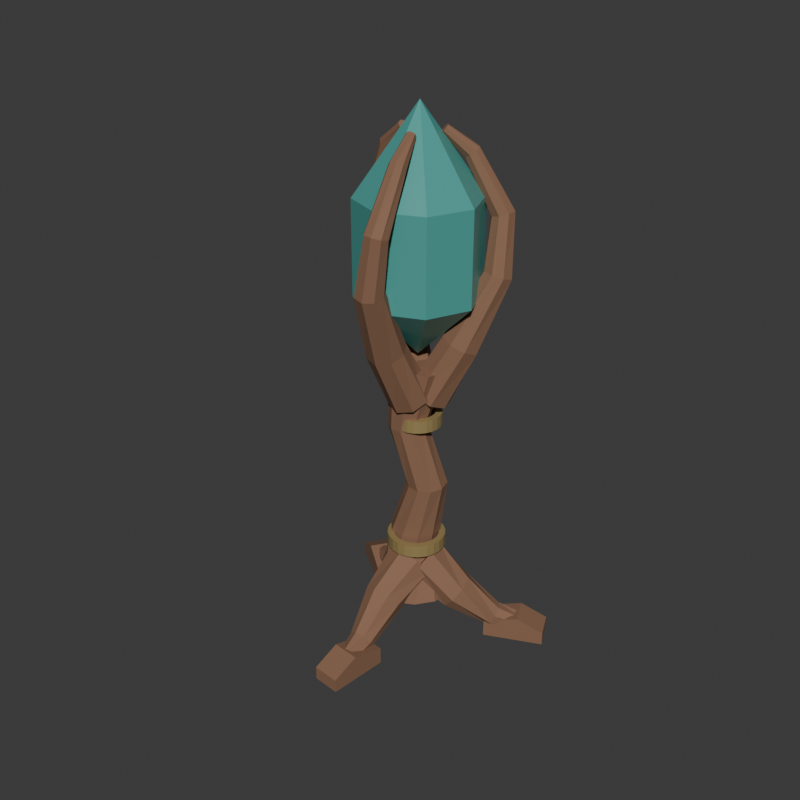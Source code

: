 # Source: source.blend  (saved by Blender 4.3.34; exported with 4.5.12 LTS)
import bpy
from mathutils import Matrix  # noqa: F401  (used for matrix-valued properties, if any)

bpy.ops.wm.read_factory_settings(use_empty=True)
scene = bpy.context.scene
scene.name = 'Scene'

# ---- collections
col_collection = bpy.data.collections.new('Collection'); scene.collection.children.link(col_collection)

# ---- materials (node trees are filled in below, after node groups)
mat_totemdarkwood = bpy.data.materials.new('TotemDarkWood')
mat_totemdarkwood.diffuse_color = (0.25, 0.13, 0.075, 1.0)
mat_totemagedmetal = bpy.data.materials.new('TotemAgedMetal')
mat_totemagedmetal.diffuse_color = (0.45, 0.34, 0.14, 1.0)
mat_totemopaquetealcrystal = bpy.data.materials.new('TotemOpaqueTealCrystal')
mat_totemopaquetealcrystal.diffuse_color = (0.09, 0.4, 0.36, 1.0)

# ---- material node trees
mat_totemdarkwood.use_nodes = True; mat_totemdarkwood.node_tree.nodes.clear()
_N = mat_totemdarkwood.node_tree.nodes; _L = mat_totemdarkwood.node_tree.links
n0 = _N.new('ShaderNodeBsdfPrincipled'); n0.name = 'Principled BSDF'; n0.location = (10, 300)
n0.inputs[0].default_value = (0.25, 0.13, 0.075, 1.0)
n0.inputs[2].default_value = 0.84
n1 = _N.new('ShaderNodeOutputMaterial'); n1.name = 'Material Output'; n1.location = (300, 300)
_L.new(n0.outputs[0], n1.inputs[0])
n1.is_active_output = True
mat_totemagedmetal.use_nodes = True; mat_totemagedmetal.node_tree.nodes.clear()
_N = mat_totemagedmetal.node_tree.nodes; _L = mat_totemagedmetal.node_tree.links
n0 = _N.new('ShaderNodeBsdfPrincipled'); n0.name = 'Principled BSDF'; n0.location = (10, 300)
n0.inputs[0].default_value = (0.45, 0.34, 0.14, 1.0)
n0.inputs[1].default_value = 0.45
n0.inputs[2].default_value = 0.56
n1 = _N.new('ShaderNodeOutputMaterial'); n1.name = 'Material Output'; n1.location = (300, 300)
_L.new(n0.outputs[0], n1.inputs[0])
n1.is_active_output = True
mat_totemopaquetealcrystal.use_nodes = True; mat_totemopaquetealcrystal.node_tree.nodes.clear()
_N = mat_totemopaquetealcrystal.node_tree.nodes; _L = mat_totemopaquetealcrystal.node_tree.links
n0 = _N.new('ShaderNodeBsdfPrincipled'); n0.name = 'Principled BSDF'; n0.location = (10, 300)
n0.inputs[0].default_value = (0.09, 0.4, 0.36, 1.0)
n0.inputs[1].default_value = 0.12
n0.inputs[2].default_value = 0.32
n1 = _N.new('ShaderNodeOutputMaterial'); n1.name = 'Material Output'; n1.location = (300, 300)
_L.new(n0.outputs[0], n1.inputs[0])
n1.is_active_output = True

# ---- world
world_world = bpy.data.worlds.new('World'); scene.world = world_world
world_world.use_nodes = True; world_world.node_tree.nodes.clear()
_N = world_world.node_tree.nodes; _L = world_world.node_tree.links
n0 = _N.new('ShaderNodeOutputWorld'); n0.name = 'World Output'; n0.location = (300, 300)
n1 = _N.new('ShaderNodeBackground'); n1.name = 'Background'; n1.location = (10, 300)
n1.inputs[0].default_value = (0.05088, 0.05088, 0.05088, 1.0)
_L.new(n1.outputs[0], n0.inputs[0])
n0.is_active_output = True
world_world.color = (0.05088, 0.05088, 0.05088)
world_world.sun_shadow_jitter_overblur = 0.0

# ---- meshes
me_wholewindingcentralstemmesh = bpy.data.meshes.new('WholeWindingCentralStemMesh')
me_wholewindingcentralstemmesh.from_pydata([(-0.002967, 0.2453, 0.1455), (-0.0844, 0.2175, 0.1365), (-0.1347, 0.1471, 0.1365), (-0.1347, 0.06107, 0.1455), (-0.0844, -0.007798, 0.16), (-0.002967, -0.03317, 0.1745), (0.07847, -0.00535, 0.1835), (0.1288, 0.06503, 0.1835), (0.1288, 0.1511, 0.1745), (0.07847, 0.22, 0.16), (-0.04843, 0.2355, 0.3967), (-0.1077, 0.2096, 0.4017), (-0.1403, 0.1536, 0.406), (-0.1339, 0.0891, 0.4081), (-0.09078, 0.0406, 0.407), (-0.02751, 0.02665, 0.4033), (0.03177, 0.0526, 0.3983), (0.0644, 0.1085, 0.394), (0.05794, 0.1731, 0.3919), (0.01484, 0.2216, 0.393), (0.01614, 0.2041, 0.6877), (-0.0269, 0.1798, 0.6862), (-0.04743, 0.135, 0.6823), (-0.03761, 0.08679, 0.6776), (-0.001189, 0.05357, 0.6738), (0.04792, 0.04805, 0.6723), (0.09097, 0.07233, 0.6738), (0.1115, 0.1171, 0.6777), (0.1017, 0.1654, 0.6824), (0.06525, 0.1986, 0.6862), (-0.05008, 0.1527, 0.9313), (-0.08787, 0.1261, 0.9276), (-0.1028, 0.08235, 0.9248), (-0.08911, 0.03806, 0.924), (-0.05209, 0.01021, 0.9255), (-0.005857, 0.009424, 0.9287), (0.03193, 0.03601, 0.9324), (0.04684, 0.07981, 0.9352), (0.03318, 0.1241, 0.936), (-0.003842, 0.1519, 0.9345), (-0.04753, 0.2119, 1.174), (-0.101, 0.1661, 1.184), (-0.117, 0.0974, 1.192), (-0.08944, 0.03199, 1.196), (-0.02887, -0.005124, 1.194), (0.0416, 0.0002415, 1.186), (0.09504, 0.04603, 1.176), (0.111, 0.1148, 1.168), (0.08351, 0.1802, 1.164), (0.02293, 0.2173, 1.166), (-0.002967, 0.1061, 0.16), (-0.002967, 0.1061, 1.18)], [], [(0, 1, 11), (0, 11, 10), (1, 2, 12), (1, 12, 11), (2, 3, 13), (2, 13, 12), (3, 4, 14), (3, 14, 13), (4, 5, 15), (4, 15, 14), (5, 6, 16), (5, 16, 15), (6, 7, 17), (6, 17, 16), (7, 8, 18), (7, 18, 17), (8, 9, 19), (8, 19, 18), (9, 0, 10), (9, 10, 19), (10, 11, 21), (10, 21, 20), (11, 12, 22), (11, 22, 21), (12, 13, 23), (12, 23, 22), (13, 14, 24), (13, 24, 23), (14, 15, 25), (14, 25, 24), (15, 16, 26), (15, 26, 25), (16, 17, 27), (16, 27, 26), (17, 18, 28), (17, 28, 27), (18, 19, 29), (18, 29, 28), (19, 10, 20), (19, 20, 29), (20, 21, 31), (20, 31, 30), (21, 22, 32), (21, 32, 31), (22, 23, 33), (22, 33, 32), (23, 24, 34), (23, 34, 33), (24, 25, 35), (24, 35, 34), (25, 26, 36), (25, 36, 35), (26, 27, 37), (26, 37, 36), (27, 28, 38), (27, 38, 37), (28, 29, 39), (28, 39, 38), (29, 20, 30), (29, 30, 39), (30, 31, 41), (30, 41, 40), (31, 32, 42), (31, 42, 41), (32, 33, 43), (32, 43, 42), (33, 34, 44), (33, 44, 43), (34, 35, 45), (34, 45, 44), (35, 36, 46), (35, 46, 45), (36, 37, 47), (36, 47, 46), (37, 38, 48), (37, 48, 47), (38, 39, 49), (38, 49, 48), (39, 30, 40), (39, 40, 49), (50, 1, 0), (50, 2, 1), (50, 3, 2), (50, 4, 3), (50, 5, 4), (50, 6, 5), (50, 7, 6), (50, 8, 7), (50, 9, 8), (50, 0, 9), (51, 40, 41), (51, 41, 42), (51, 42, 43), (51, 43, 44), (51, 44, 45), (51, 45, 46), (51, 46, 47), (51, 47, 48), (51, 48, 49), (51, 49, 40)])
me_wholewindingcentralstemmesh.materials.append(mat_totemdarkwood)
me_wholewindingcentralstemmesh.materials.append(mat_totemagedmetal)
me_wholewindingcentralstemmesh.materials.append(mat_totemopaquetealcrystal)
me_wholewindingcentralstemmesh.update()
me_wholesweptgroundroot_0mesh = bpy.data.meshes.new('WholeSweptGroundRoot_0Mesh')
me_wholesweptgroundroot_0mesh.from_pydata([(0.01969, 0.02399, 0.2824), (-0.02895, 0.07044, 0.2458), (-0.0491, 0.144, 0.2528), (-0.02895, 0.2015, 0.2991), (0.01969, 0.2093, 0.3576), (0.06833, 0.1628, 0.3942), (0.08848, 0.08933, 0.3872), (0.06833, 0.03182, 0.3409), (0.1506, 0.09973, 0.1546), (0.1121, 0.1439, 0.1369), (0.09948, 0.2006, 0.1561), (0.1202, 0.2367, 0.2011), (0.1621, 0.231, 0.2454), (0.2006, 0.1869, 0.2631), (0.2132, 0.1301, 0.2439), (0.1925, 0.09404, 0.1989), (0.2745, 0.225, 0.04903), (0.2525, 0.2563, 0.04939), (0.2474, 0.2855, 0.07354), (0.2622, 0.2956, 0.1073), (0.2883, 0.2806, 0.131), (0.3104, 0.2493, 0.1306), (0.3155, 0.2201, 0.1065), (0.3006, 0.21, 0.07267), (0.3645, 0.3118, 0.02624), (0.3516, 0.3335, 0.03512), (0.35, 0.3464, 0.05857), (0.3607, 0.3428, 0.08286), (0.3775, 0.325, 0.09376), (0.3904, 0.3032, 0.08488), (0.3919, 0.2904, 0.06143), (0.3812, 0.2939, 0.03714), (0.01969, 0.1166, 0.32), (0.371, 0.3184, 0.06)], [], [(0, 1, 9), (0, 9, 8), (1, 2, 10), (1, 10, 9), (2, 3, 11), (2, 11, 10), (3, 4, 12), (3, 12, 11), (4, 5, 13), (4, 13, 12), (5, 6, 14), (5, 14, 13), (6, 7, 15), (6, 15, 14), (7, 0, 8), (7, 8, 15), (8, 9, 17), (8, 17, 16), (9, 10, 18), (9, 18, 17), (10, 11, 19), (10, 19, 18), (11, 12, 20), (11, 20, 19), (12, 13, 21), (12, 21, 20), (13, 14, 22), (13, 22, 21), (14, 15, 23), (14, 23, 22), (15, 8, 16), (15, 16, 23), (16, 17, 25), (16, 25, 24), (17, 18, 26), (17, 26, 25), (18, 19, 27), (18, 27, 26), (19, 20, 28), (19, 28, 27), (20, 21, 29), (20, 29, 28), (21, 22, 30), (21, 30, 29), (22, 23, 31), (22, 31, 30), (23, 16, 24), (23, 24, 31), (32, 1, 0), (32, 2, 1), (32, 3, 2), (32, 4, 3), (32, 5, 4), (32, 6, 5), (32, 7, 6), (32, 0, 7), (33, 24, 25), (33, 25, 26), (33, 26, 27), (33, 27, 28), (33, 28, 29), (33, 29, 30), (33, 30, 31), (33, 31, 24)])
me_wholesweptgroundroot_0mesh.materials.append(mat_totemdarkwood)
me_wholesweptgroundroot_0mesh.materials.append(mat_totemagedmetal)
me_wholesweptgroundroot_0mesh.materials.append(mat_totemopaquetealcrystal)
me_wholesweptgroundroot_0mesh.update()
me_wholerootsole_0mesh = bpy.data.meshes.new('WholeRootSole_0Mesh')
me_wholerootsole_0mesh.from_pydata([(0.2684, 0.2072, 0.0), (0.486, 0.3087, 0.0), (0.486, 0.3087, 0.055), (0.3908, 0.2643, 0.105), (0.2684, 0.2072, 0.07), (0.2219, 0.3069, 0.0), (0.4395, 0.4083, 0.0), (0.4395, 0.4083, 0.055), (0.3443, 0.364, 0.105), (0.2219, 0.3069, 0.07)], [], [(4, 0, 1), (6, 5, 9), (4, 1, 2), (7, 6, 9), (2, 3, 4), (9, 8, 7), (0, 6, 1), (0, 5, 6), (1, 7, 2), (1, 6, 7), (2, 8, 3), (2, 7, 8), (3, 9, 4), (3, 8, 9), (4, 5, 0), (4, 9, 5)])
me_wholerootsole_0mesh.materials.append(mat_totemdarkwood)
me_wholerootsole_0mesh.materials.append(mat_totemagedmetal)
me_wholerootsole_0mesh.materials.append(mat_totemopaquetealcrystal)
me_wholerootsole_0mesh.update()
me_wholesweptgroundroot_1mesh = bpy.data.meshes.new('WholeSweptGroundRoot_1Mesh')
me_wholesweptgroundroot_1mesh.from_pydata([(-0.02345, 0.04169, 0.2583), (-0.08069, 0.03915, 0.3091), (-0.1044, 0.08422, 0.3662), (-0.08069, 0.1505, 0.3963), (-0.02345, 0.1991, 0.3817), (0.0338, 0.2017, 0.3309), (0.05751, 0.1566, 0.2738), (0.0338, 0.09035, 0.2437), (-0.1399, 0.1459, 0.1592), (-0.1802, 0.1493, 0.2052), (-0.1934, 0.1909, 0.2481), (-0.1718, 0.2463, 0.2629), (-0.128, 0.283, 0.2408), (-0.08773, 0.2795, 0.1948), (-0.07454, 0.2379, 0.1519), (-0.09617, 0.1825, 0.1371), (-0.2781, 0.2355, 0.06612), (-0.297, 0.2366, 0.09938), (-0.3014, 0.2626, 0.1271), (-0.2887, 0.2982, 0.1331), (-0.2663, 0.3225, 0.1139), (-0.2474, 0.3214, 0.08062), (-0.2431, 0.2954, 0.05286), (-0.2558, 0.2598, 0.04685), (-0.3786, 0.2976, 0.0373), (-0.3883, 0.292, 0.06165), (-0.3895, 0.305, 0.08503), (-0.3814, 0.329, 0.09375), (-0.3689, 0.35, 0.0827), (-0.3593, 0.3556, 0.05835), (-0.3581, 0.3426, 0.03497), (-0.3661, 0.3185, 0.02625), (-0.02345, 0.1204, 0.32), (-0.3738, 0.3238, 0.06)], [], [(0, 1, 9), (0, 9, 8), (1, 2, 10), (1, 10, 9), (2, 3, 11), (2, 11, 10), (3, 4, 12), (3, 12, 11), (4, 5, 13), (4, 13, 12), (5, 6, 14), (5, 14, 13), (6, 7, 15), (6, 15, 14), (7, 0, 8), (7, 8, 15), (8, 9, 17), (8, 17, 16), (9, 10, 18), (9, 18, 17), (10, 11, 19), (10, 19, 18), (11, 12, 20), (11, 20, 19), (12, 13, 21), (12, 21, 20), (13, 14, 22), (13, 22, 21), (14, 15, 23), (14, 23, 22), (15, 8, 16), (15, 16, 23), (16, 17, 25), (16, 25, 24), (17, 18, 26), (17, 26, 25), (18, 19, 27), (18, 27, 26), (19, 20, 28), (19, 28, 27), (20, 21, 29), (20, 29, 28), (21, 22, 30), (21, 30, 29), (22, 23, 31), (22, 31, 30), (23, 16, 24), (23, 24, 31), (32, 1, 0), (32, 2, 1), (32, 3, 2), (32, 4, 3), (32, 5, 4), (32, 6, 5), (32, 7, 6), (32, 0, 7), (33, 24, 25), (33, 25, 26), (33, 26, 27), (33, 27, 28), (33, 28, 29), (33, 29, 30), (33, 30, 31), (33, 31, 24)])
me_wholesweptgroundroot_1mesh.materials.append(mat_totemdarkwood)
me_wholesweptgroundroot_1mesh.materials.append(mat_totemagedmetal)
me_wholesweptgroundroot_1mesh.materials.append(mat_totemopaquetealcrystal)
me_wholesweptgroundroot_1mesh.update()
me_wholerootsole_1mesh = bpy.data.meshes.new('WholeRootSole_1Mesh')
me_wholerootsole_1mesh.from_pydata([(-0.2263, 0.2906, 0.0), (-0.4229, 0.4282, 0.0), (-0.4229, 0.4282, 0.055), (-0.3368, 0.368, 0.105), (-0.2263, 0.2906, 0.07), (-0.2894, 0.2004, 0.0), (-0.486, 0.3381, 0.0), (-0.486, 0.3381, 0.055), (-0.3999, 0.2779, 0.105), (-0.2894, 0.2004, 0.07)], [], [(4, 0, 1), (6, 5, 9), (4, 1, 2), (7, 6, 9), (2, 3, 4), (9, 8, 7), (0, 6, 1), (0, 5, 6), (1, 7, 2), (1, 6, 7), (2, 8, 3), (2, 7, 8), (3, 9, 4), (3, 8, 9), (4, 5, 0), (4, 9, 5)])
me_wholerootsole_1mesh.materials.append(mat_totemdarkwood)
me_wholerootsole_1mesh.materials.append(mat_totemagedmetal)
me_wholerootsole_1mesh.materials.append(mat_totemopaquetealcrystal)
me_wholerootsole_1mesh.update()
me_wholesweptgroundroot_2mesh = bpy.data.meshes.new('WholeSweptGroundRoot_2Mesh')
me_wholesweptgroundroot_2mesh.from_pydata([(-0.005146, 0.01682, 0.3965), (-0.07517, 0.04318, 0.3804), (-0.1042, 0.09179, 0.3289), (-0.07517, 0.1342, 0.2722), (-0.005146, 0.1455, 0.2435), (0.06488, 0.1192, 0.2596), (0.09389, 0.07055, 0.3111), (0.06488, 0.02816, 0.3678), (-0.03925, -0.1103, 0.2629), (-0.09317, -0.09101, 0.2412), (-0.1108, -0.05446, 0.1954), (-0.08188, -0.02207, 0.1523), (-0.02329, -0.0128, 0.1371), (0.03063, -0.03208, 0.1588), (0.04828, -0.06863, 0.2046), (0.01934, -0.101, 0.2477), (-0.02798, -0.2374, 0.1328), (-0.05961, -0.2297, 0.1127), (-0.06692, -0.2125, 0.07929), (-0.04561, -0.196, 0.05214), (-0.008189, -0.1898, 0.04716), (0.02344, -0.1975, 0.06728), (0.03074, -0.2146, 0.1007), (0.009441, -0.2311, 0.1279), (-0.01638, -0.3337, 0.09198), (-0.03688, -0.3313, 0.07491), (-0.03935, -0.3246, 0.0491), (-0.02233, -0.3174, 0.02968), (0.004195, -0.3141, 0.02802), (0.0247, -0.3165, 0.04509), (0.02716, -0.3233, 0.0709), (0.01015, -0.3304, 0.09032), (-0.005146, 0.08117, 0.32), (-0.006092, -0.3239, 0.06)], [], [(0, 1, 9), (0, 9, 8), (1, 2, 10), (1, 10, 9), (2, 3, 11), (2, 11, 10), (3, 4, 12), (3, 12, 11), (4, 5, 13), (4, 13, 12), (5, 6, 14), (5, 14, 13), (6, 7, 15), (6, 15, 14), (7, 0, 8), (7, 8, 15), (8, 9, 17), (8, 17, 16), (9, 10, 18), (9, 18, 17), (10, 11, 19), (10, 19, 18), (11, 12, 20), (11, 20, 19), (12, 13, 21), (12, 21, 20), (13, 14, 22), (13, 22, 21), (14, 15, 23), (14, 23, 22), (15, 8, 16), (15, 16, 23), (16, 17, 25), (16, 25, 24), (17, 18, 26), (17, 26, 25), (18, 19, 27), (18, 27, 26), (19, 20, 28), (19, 28, 27), (20, 21, 29), (20, 29, 28), (21, 22, 30), (21, 30, 29), (22, 23, 31), (22, 31, 30), (23, 16, 24), (23, 24, 31), (32, 1, 0), (32, 2, 1), (32, 3, 2), (32, 4, 3), (32, 5, 4), (32, 6, 5), (32, 7, 6), (32, 0, 7), (33, 24, 25), (33, 25, 26), (33, 26, 27), (33, 27, 28), (33, 28, 29), (33, 29, 30), (33, 30, 31), (33, 31, 24)])
me_wholesweptgroundroot_2mesh.materials.append(mat_totemdarkwood)
me_wholesweptgroundroot_2mesh.materials.append(mat_totemagedmetal)
me_wholesweptgroundroot_2mesh.materials.append(mat_totemopaquetealcrystal)
me_wholesweptgroundroot_2mesh.update()
me_wholerootsole_2mesh = bpy.data.meshes.new('WholeRootSole_2Mesh')
me_wholerootsole_2mesh.from_pydata([(-0.05108, -0.1795, 0.0), (-0.07199, -0.4186, 0.0), (-0.07199, -0.4186, 0.055), (-0.06284, -0.314, 0.105), (-0.05108, -0.1795, 0.07), (0.0585, -0.1891, 0.0), (0.03759, -0.4282, 0.0), (0.03759, -0.4282, 0.055), (0.04674, -0.3236, 0.105), (0.0585, -0.1891, 0.07)], [], [(4, 0, 1), (6, 5, 9), (4, 1, 2), (7, 6, 9), (2, 3, 4), (9, 8, 7), (0, 6, 1), (0, 5, 6), (1, 7, 2), (1, 6, 7), (2, 8, 3), (2, 7, 8), (3, 9, 4), (3, 8, 9), (4, 5, 0), (4, 9, 5)])
me_wholerootsole_2mesh.materials.append(mat_totemdarkwood)
me_wholerootsole_2mesh.materials.append(mat_totemagedmetal)
me_wholerootsole_2mesh.materials.append(mat_totemopaquetealcrystal)
me_wholerootsole_2mesh.update()
me_wholeincurvingcrownclaw_0mesh = bpy.data.meshes.new('WholeIncurvingCrownClaw_0Mesh')
me_wholeincurvingcrownclaw_0mesh.from_pydata([(0.036, 0.212, 1.044), (-0.01825, 0.1925, 1.074), (-0.04072, 0.1356, 1.096), (-0.01825, 0.0746, 1.097), (0.036, 0.04518, 1.076), (0.09026, 0.06461, 1.046), (0.1127, 0.1215, 1.024), (0.09026, 0.1826, 1.023), (0.1359, 0.2446, 1.263), (0.08888, 0.2232, 1.288), (0.07348, 0.1718, 1.308), (0.09873, 0.1203, 1.312), (0.1499, 0.09908, 1.297), (0.1969, 0.1205, 1.272), (0.2123, 0.1719, 1.252), (0.1871, 0.2234, 1.248), (0.2214, 0.3106, 1.528), (0.1869, 0.2892, 1.539), (0.179, 0.2495, 1.551), (0.2022, 0.2148, 1.556), (0.243, 0.2054, 1.552), (0.2775, 0.2268, 1.541), (0.2855, 0.2665, 1.529), (0.2623, 0.3012, 1.524), (0.2053, 0.3368, 1.749), (0.1797, 0.3152, 1.741), (0.1766, 0.281, 1.738), (0.1979, 0.2542, 1.743), (0.231, 0.2506, 1.751), (0.2567, 0.2722, 1.759), (0.2597, 0.3064, 1.762), (0.2385, 0.3332, 1.757), (0.111, 0.2651, 1.966), (0.09576, 0.2521, 1.952), (0.09592, 0.2295, 1.942), (0.1113, 0.2105, 1.943), (0.133, 0.2062, 1.954), (0.1482, 0.2192, 1.968), (0.148, 0.2418, 1.978), (0.1326, 0.2608, 1.977), (0.04449, 0.1866, 2.046), (0.03736, 0.1813, 2.036), (0.03858, 0.1701, 2.028), (0.04743, 0.1596, 2.027), (0.05873, 0.1559, 2.034), (0.06586, 0.1612, 2.044), (0.06464, 0.1724, 2.052), (0.05579, 0.1829, 2.053), (0.036, 0.1286, 1.06), (0.05161, 0.1712, 2.04)], [], [(0, 1, 9), (0, 9, 8), (1, 2, 10), (1, 10, 9), (2, 3, 11), (2, 11, 10), (3, 4, 12), (3, 12, 11), (4, 5, 13), (4, 13, 12), (5, 6, 14), (5, 14, 13), (6, 7, 15), (6, 15, 14), (7, 0, 8), (7, 8, 15), (8, 9, 17), (8, 17, 16), (9, 10, 18), (9, 18, 17), (10, 11, 19), (10, 19, 18), (11, 12, 20), (11, 20, 19), (12, 13, 21), (12, 21, 20), (13, 14, 22), (13, 22, 21), (14, 15, 23), (14, 23, 22), (15, 8, 16), (15, 16, 23), (16, 17, 25), (16, 25, 24), (17, 18, 26), (17, 26, 25), (18, 19, 27), (18, 27, 26), (19, 20, 28), (19, 28, 27), (20, 21, 29), (20, 29, 28), (21, 22, 30), (21, 30, 29), (22, 23, 31), (22, 31, 30), (23, 16, 24), (23, 24, 31), (24, 25, 33), (24, 33, 32), (25, 26, 34), (25, 34, 33), (26, 27, 35), (26, 35, 34), (27, 28, 36), (27, 36, 35), (28, 29, 37), (28, 37, 36), (29, 30, 38), (29, 38, 37), (30, 31, 39), (30, 39, 38), (31, 24, 32), (31, 32, 39), (32, 33, 41), (32, 41, 40), (33, 34, 42), (33, 42, 41), (34, 35, 43), (34, 43, 42), (35, 36, 44), (35, 44, 43), (36, 37, 45), (36, 45, 44), (37, 38, 46), (37, 46, 45), (38, 39, 47), (38, 47, 46), (39, 32, 40), (39, 40, 47), (48, 1, 0), (48, 2, 1), (48, 3, 2), (48, 4, 3), (48, 5, 4), (48, 6, 5), (48, 7, 6), (48, 0, 7), (49, 40, 41), (49, 41, 42), (49, 42, 43), (49, 43, 44), (49, 44, 45), (49, 45, 46), (49, 46, 47), (49, 47, 40)])
me_wholeincurvingcrownclaw_0mesh.materials.append(mat_totemdarkwood)
me_wholeincurvingcrownclaw_0mesh.materials.append(mat_totemagedmetal)
me_wholeincurvingcrownclaw_0mesh.materials.append(mat_totemopaquetealcrystal)
me_wholeincurvingcrownclaw_0mesh.update()
me_wholeincurvingcrownclaw_1mesh = bpy.data.meshes.new('WholeIncurvingCrownClaw_1Mesh')
me_wholeincurvingcrownclaw_1mesh.from_pydata([(-0.04194, 0.2095, 1.034), (-0.09787, 0.179, 1.021), (-0.121, 0.119, 1.03), (-0.09787, 0.06462, 1.058), (-0.04194, 0.04768, 1.086), (0.014, 0.07813, 1.099), (0.03716, 0.1381, 1.09), (0.014, 0.1925, 1.062), (-0.1397, 0.2718, 1.261), (-0.1862, 0.241, 1.248), (-0.2015, 0.1859, 1.253), (-0.1765, 0.1388, 1.274), (-0.126, 0.1272, 1.299), (-0.07947, 0.158, 1.312), (-0.06424, 0.2131, 1.307), (-0.0892, 0.2602, 1.286), (-0.2626, 0.2877, 1.536), (-0.296, 0.2641, 1.526), (-0.3037, 0.2227, 1.524), (-0.2812, 0.1879, 1.532), (-0.2417, 0.1799, 1.544), (-0.2083, 0.2035, 1.554), (-0.2006, 0.2449, 1.556), (-0.2231, 0.2797, 1.548), (-0.2891, 0.2455, 1.761), (-0.3152, 0.223, 1.761), (-0.3184, 0.1893, 1.755), (-0.2967, 0.164, 1.746), (-0.2629, 0.1621, 1.739), (-0.2368, 0.1845, 1.739), (-0.2337, 0.2183, 1.745), (-0.2553, 0.2435, 1.754), (-0.1882, 0.176, 1.974), (-0.2028, 0.1567, 1.978), (-0.2026, 0.1332, 1.972), (-0.1878, 0.1192, 1.958), (-0.1671, 0.123, 1.946), (-0.1525, 0.1423, 1.942), (-0.1527, 0.1658, 1.948), (-0.1675, 0.1798, 1.962), (-0.09258, 0.1335, 2.051), (-0.09848, 0.1213, 2.054), (-0.09747, 0.1087, 2.048), (-0.09015, 0.1033, 2.038), (-0.0808, 0.108, 2.029), (-0.0749, 0.1203, 2.026), (-0.0759, 0.1328, 2.032), (-0.08323, 0.1383, 2.042), (-0.04194, 0.1286, 1.06), (-0.08669, 0.1208, 2.04)], [], [(0, 1, 9), (0, 9, 8), (1, 2, 10), (1, 10, 9), (2, 3, 11), (2, 11, 10), (3, 4, 12), (3, 12, 11), (4, 5, 13), (4, 13, 12), (5, 6, 14), (5, 14, 13), (6, 7, 15), (6, 15, 14), (7, 0, 8), (7, 8, 15), (8, 9, 17), (8, 17, 16), (9, 10, 18), (9, 18, 17), (10, 11, 19), (10, 19, 18), (11, 12, 20), (11, 20, 19), (12, 13, 21), (12, 21, 20), (13, 14, 22), (13, 22, 21), (14, 15, 23), (14, 23, 22), (15, 8, 16), (15, 16, 23), (16, 17, 25), (16, 25, 24), (17, 18, 26), (17, 26, 25), (18, 19, 27), (18, 27, 26), (19, 20, 28), (19, 28, 27), (20, 21, 29), (20, 29, 28), (21, 22, 30), (21, 30, 29), (22, 23, 31), (22, 31, 30), (23, 16, 24), (23, 24, 31), (24, 25, 33), (24, 33, 32), (25, 26, 34), (25, 34, 33), (26, 27, 35), (26, 35, 34), (27, 28, 36), (27, 36, 35), (28, 29, 37), (28, 37, 36), (29, 30, 38), (29, 38, 37), (30, 31, 39), (30, 39, 38), (31, 24, 32), (31, 32, 39), (32, 33, 41), (32, 41, 40), (33, 34, 42), (33, 42, 41), (34, 35, 43), (34, 43, 42), (35, 36, 44), (35, 44, 43), (36, 37, 45), (36, 45, 44), (37, 38, 46), (37, 46, 45), (38, 39, 47), (38, 47, 46), (39, 32, 40), (39, 40, 47), (48, 1, 0), (48, 2, 1), (48, 3, 2), (48, 4, 3), (48, 5, 4), (48, 6, 5), (48, 7, 6), (48, 0, 7), (49, 40, 41), (49, 41, 42), (49, 42, 43), (49, 43, 44), (49, 44, 45), (49, 45, 46), (49, 46, 47), (49, 47, 40)])
me_wholeincurvingcrownclaw_1mesh.materials.append(mat_totemdarkwood)
me_wholeincurvingcrownclaw_1mesh.materials.append(mat_totemagedmetal)
me_wholeincurvingcrownclaw_1mesh.materials.append(mat_totemopaquetealcrystal)
me_wholeincurvingcrownclaw_1mesh.update()
me_wholeincurvingcrownclaw_2mesh = bpy.data.meshes.new('WholeIncurvingCrownClaw_2Mesh')
me_wholeincurvingcrownclaw_2mesh.from_pydata([(-0.002967, 0.1365, 1.099), (-0.06295, 0.1162, 1.084), (-0.08779, 0.0636, 1.055), (-0.06295, 0.009515, 1.029), (-0.002967, -0.01436, 1.021), (0.05701, 0.005953, 1.036), (0.08186, 0.05856, 1.065), (0.05701, 0.1126, 1.091), (-0.02643, 0.01384, 1.313), (-0.07698, -0.01114, 1.302), (-0.09354, -0.06071, 1.278), (-0.0664, -0.1058, 1.256), (-0.01146, -0.1201, 1.247), (0.0391, -0.0951, 1.258), (0.05566, -0.04554, 1.282), (0.02852, -0.0004125, 1.304), (0.0002051, -0.1219, 1.555), (-0.03438, -0.1459, 1.554), (-0.04236, -0.1861, 1.544), (-0.01907, -0.2189, 1.532), (0.02185, -0.2252, 1.525), (0.05643, -0.2013, 1.526), (0.06441, -0.1611, 1.536), (0.04112, -0.1282, 1.548), (0.0357, -0.1373, 1.74), (0.009284, -0.1581, 1.748), (0.006107, -0.1913, 1.757), (0.02803, -0.2174, 1.761), (0.0622, -0.2212, 1.76), (0.08862, -0.2004, 1.752), (0.0918, -0.1672, 1.743), (0.06988, -0.1411, 1.739), (0.03434, -0.04332, 1.942), (0.01718, -0.05819, 1.951), (0.01736, -0.07817, 1.966), (0.03477, -0.09155, 1.977), (0.05921, -0.0905, 1.978), (0.07637, -0.07563, 1.969), (0.07619, -0.05565, 1.954), (0.05878, -0.04227, 1.943), (0.01767, 0.03544, 2.027), (0.009145, 0.02737, 2.034), (0.0106, 0.01863, 2.045), (0.02118, 0.01434, 2.053), (0.03469, 0.01702, 2.053), (0.04321, 0.0251, 2.046), (0.04176, 0.03384, 2.035), (0.03118, 0.03812, 2.027), (-0.002967, 0.06108, 1.06), (0.02618, 0.02623, 2.04)], [], [(0, 1, 9), (0, 9, 8), (1, 2, 10), (1, 10, 9), (2, 3, 11), (2, 11, 10), (3, 4, 12), (3, 12, 11), (4, 5, 13), (4, 13, 12), (5, 6, 14), (5, 14, 13), (6, 7, 15), (6, 15, 14), (7, 0, 8), (7, 8, 15), (8, 9, 17), (8, 17, 16), (9, 10, 18), (9, 18, 17), (10, 11, 19), (10, 19, 18), (11, 12, 20), (11, 20, 19), (12, 13, 21), (12, 21, 20), (13, 14, 22), (13, 22, 21), (14, 15, 23), (14, 23, 22), (15, 8, 16), (15, 16, 23), (16, 17, 25), (16, 25, 24), (17, 18, 26), (17, 26, 25), (18, 19, 27), (18, 27, 26), (19, 20, 28), (19, 28, 27), (20, 21, 29), (20, 29, 28), (21, 22, 30), (21, 30, 29), (22, 23, 31), (22, 31, 30), (23, 16, 24), (23, 24, 31), (24, 25, 33), (24, 33, 32), (25, 26, 34), (25, 34, 33), (26, 27, 35), (26, 35, 34), (27, 28, 36), (27, 36, 35), (28, 29, 37), (28, 37, 36), (29, 30, 38), (29, 38, 37), (30, 31, 39), (30, 39, 38), (31, 24, 32), (31, 32, 39), (32, 33, 41), (32, 41, 40), (33, 34, 42), (33, 42, 41), (34, 35, 43), (34, 43, 42), (35, 36, 44), (35, 44, 43), (36, 37, 45), (36, 45, 44), (37, 38, 46), (37, 46, 45), (38, 39, 47), (38, 47, 46), (39, 32, 40), (39, 40, 47), (48, 1, 0), (48, 2, 1), (48, 3, 2), (48, 4, 3), (48, 5, 4), (48, 6, 5), (48, 7, 6), (48, 0, 7), (49, 40, 41), (49, 41, 42), (49, 42, 43), (49, 43, 44), (49, 44, 45), (49, 45, 46), (49, 46, 47), (49, 47, 40)])
me_wholeincurvingcrownclaw_2mesh.materials.append(mat_totemdarkwood)
me_wholeincurvingcrownclaw_2mesh.materials.append(mat_totemagedmetal)
me_wholeincurvingcrownclaw_2mesh.materials.append(mat_totemopaquetealcrystal)
me_wholeincurvingcrownclaw_2mesh.update()
me_wholedoubleendedheldcrystalmesh = bpy.data.meshes.new('WholeDoubleEndedHeldCrystalMesh')
me_wholedoubleendedheldcrystalmesh.from_pydata([(-0.002967, 0.1061, 1.22), (0.232, 0.1061, 1.45), (0.1632, 0.2722, 1.45), (-0.002967, 0.3411, 1.45), (-0.1691, 0.2722, 1.45), (-0.238, 0.1061, 1.45), (-0.1691, -0.06009, 1.45), (-0.002967, -0.1289, 1.45), (0.1632, -0.06009, 1.45), (0.232, 0.1061, 1.81), (0.1632, 0.2722, 1.81), (-0.002967, 0.3411, 1.81), (-0.1691, 0.2722, 1.81), (-0.238, 0.1061, 1.81), (-0.1691, -0.06009, 1.81), (-0.002967, -0.1289, 1.81), (0.1632, -0.06009, 1.81), (-0.002967, 0.1061, 2.14)], [], [(0, 2, 1), (1, 2, 10), (1, 10, 9), (9, 10, 17), (0, 3, 2), (2, 3, 11), (2, 11, 10), (10, 11, 17), (0, 4, 3), (3, 4, 12), (3, 12, 11), (11, 12, 17), (0, 5, 4), (4, 5, 13), (4, 13, 12), (12, 13, 17), (0, 6, 5), (5, 6, 14), (5, 14, 13), (13, 14, 17), (0, 7, 6), (6, 7, 15), (6, 15, 14), (14, 15, 17), (0, 8, 7), (7, 8, 16), (7, 16, 15), (15, 16, 17), (0, 1, 8), (8, 1, 9), (8, 9, 16), (16, 9, 17)])
me_wholedoubleendedheldcrystalmesh.polygons.foreach_set('material_index', [2, 2, 2, 2, 2, 2, 2, 2, 2, 2, 2, 2, 2, 2, 2, 2, 2, 2, 2, 2, 2, 2, 2, 2, 2, 2, 2, 2, 2, 2, 2, 2])
me_wholedoubleendedheldcrystalmesh.materials.append(mat_totemdarkwood)
me_wholedoubleendedheldcrystalmesh.materials.append(mat_totemagedmetal)
me_wholedoubleendedheldcrystalmesh.materials.append(mat_totemopaquetealcrystal)
me_wholedoubleendedheldcrystalmesh.update()
me_wholestembinding_0_42mesh = bpy.data.meshes.new('WholeStemBinding_0.42Mesh')
me_wholestembinding_0_42mesh.from_pydata([(-0.002967, 0.1961, 0.395), (0.02033, 0.193, 0.395), (0.04203, 0.184, 0.395), (0.06067, 0.1697, 0.395), (0.07498, 0.1511, 0.395), (0.08397, 0.1294, 0.395), (0.08703, 0.1061, 0.395), (0.08397, 0.08279, 0.395), (0.07498, 0.06108, 0.395), (0.06067, 0.04244, 0.395), (0.04203, 0.02814, 0.395), (0.02033, 0.01915, 0.395), (-0.002967, 0.01608, 0.395), (-0.02626, 0.01915, 0.395), (-0.04797, 0.02814, 0.395), (-0.06661, 0.04244, 0.395), (-0.08091, 0.06108, 0.395), (-0.0899, 0.08279, 0.395), (-0.09297, 0.1061, 0.395), (-0.0899, 0.1294, 0.395), (-0.08091, 0.1511, 0.395), (-0.06661, 0.1697, 0.395), (-0.04797, 0.184, 0.395), (-0.02626, 0.193, 0.395), (-0.002967, 0.2211, 0.395), (0.0268, 0.2172, 0.395), (0.05453, 0.2057, 0.395), (0.07835, 0.1874, 0.395), (0.09663, 0.1636, 0.395), (0.1081, 0.1358, 0.395), (0.112, 0.1061, 0.395), (0.1081, 0.07631, 0.395), (0.09663, 0.04858, 0.395), (0.07835, 0.02476, 0.395), (0.05453, 0.006486, 0.395), (0.0268, -0.005002, 0.395), (-0.002967, -0.008921, 0.395), (-0.03273, -0.005002, 0.395), (-0.06047, 0.006486, 0.395), (-0.08428, 0.02476, 0.395), (-0.1026, 0.04858, 0.395), (-0.114, 0.07631, 0.395), (-0.118, 0.1061, 0.395), (-0.114, 0.1358, 0.395), (-0.1026, 0.1636, 0.395), (-0.08428, 0.1874, 0.395), (-0.06047, 0.2057, 0.395), (-0.03273, 0.2172, 0.395), (-0.002967, 0.2211, 0.445), (0.0268, 0.2172, 0.445), (0.05453, 0.2057, 0.445), (0.07835, 0.1874, 0.445), (0.09663, 0.1636, 0.445), (0.1081, 0.1358, 0.445), (0.112, 0.1061, 0.445), (0.1081, 0.07631, 0.445), (0.09663, 0.04858, 0.445), (0.07835, 0.02476, 0.445), (0.05453, 0.006486, 0.445), (0.0268, -0.005002, 0.445), (-0.002967, -0.008921, 0.445), (-0.03273, -0.005002, 0.445), (-0.06047, 0.006486, 0.445), (-0.08428, 0.02476, 0.445), (-0.1026, 0.04858, 0.445), (-0.114, 0.07631, 0.445), (-0.118, 0.1061, 0.445), (-0.114, 0.1358, 0.445), (-0.1026, 0.1636, 0.445), (-0.08428, 0.1874, 0.445), (-0.06047, 0.2057, 0.445), (-0.03273, 0.2172, 0.445), (-0.002967, 0.1961, 0.445), (0.02033, 0.193, 0.445), (0.04203, 0.184, 0.445), (0.06067, 0.1697, 0.445), (0.07498, 0.1511, 0.445), (0.08397, 0.1294, 0.445), (0.08703, 0.1061, 0.445), (0.08397, 0.08279, 0.445), (0.07498, 0.06108, 0.445), (0.06067, 0.04244, 0.445), (0.04203, 0.02814, 0.445), (0.02033, 0.01915, 0.445), (-0.002967, 0.01608, 0.445), (-0.02626, 0.01915, 0.445), (-0.04797, 0.02814, 0.445), (-0.06661, 0.04244, 0.445), (-0.08091, 0.06108, 0.445), (-0.0899, 0.08279, 0.445), (-0.09297, 0.1061, 0.445), (-0.0899, 0.1294, 0.445), (-0.08091, 0.1511, 0.445), (-0.06661, 0.1697, 0.445), (-0.04797, 0.184, 0.445), (-0.02626, 0.193, 0.445)], [], [(0, 24, 25), (0, 25, 1), (1, 25, 26), (1, 26, 2), (2, 26, 27), (2, 27, 3), (3, 27, 28), (3, 28, 4), (4, 28, 29), (4, 29, 5), (5, 29, 30), (5, 30, 6), (6, 30, 31), (6, 31, 7), (7, 31, 32), (7, 32, 8), (8, 32, 33), (8, 33, 9), (9, 33, 34), (9, 34, 10), (10, 34, 35), (10, 35, 11), (11, 35, 36), (11, 36, 12), (12, 36, 37), (12, 37, 13), (13, 37, 38), (13, 38, 14), (14, 38, 39), (14, 39, 15), (15, 39, 40), (15, 40, 16), (16, 40, 41), (16, 41, 17), (17, 41, 42), (17, 42, 18), (18, 42, 43), (18, 43, 19), (19, 43, 44), (19, 44, 20), (20, 44, 45), (20, 45, 21), (21, 45, 46), (21, 46, 22), (22, 46, 47), (22, 47, 23), (23, 47, 24), (23, 24, 0), (24, 48, 49), (24, 49, 25), (25, 49, 50), (25, 50, 26), (26, 50, 51), (26, 51, 27), (27, 51, 52), (27, 52, 28), (28, 52, 53), (28, 53, 29), (29, 53, 54), (29, 54, 30), (30, 54, 55), (30, 55, 31), (31, 55, 56), (31, 56, 32), (32, 56, 57), (32, 57, 33), (33, 57, 58), (33, 58, 34), (34, 58, 59), (34, 59, 35), (35, 59, 60), (35, 60, 36), (36, 60, 61), (36, 61, 37), (37, 61, 62), (37, 62, 38), (38, 62, 63), (38, 63, 39), (39, 63, 64), (39, 64, 40), (40, 64, 65), (40, 65, 41), (41, 65, 66), (41, 66, 42), (42, 66, 67), (42, 67, 43), (43, 67, 68), (43, 68, 44), (44, 68, 69), (44, 69, 45), (45, 69, 70), (45, 70, 46), (46, 70, 71), (46, 71, 47), (47, 71, 48), (47, 48, 24), (48, 72, 73), (48, 73, 49), (49, 73, 74), (49, 74, 50), (50, 74, 75), (50, 75, 51), (51, 75, 76), (51, 76, 52), (52, 76, 77), (52, 77, 53), (53, 77, 78), (53, 78, 54), (54, 78, 79), (54, 79, 55), (55, 79, 80), (55, 80, 56), (56, 80, 81), (56, 81, 57), (57, 81, 82), (57, 82, 58), (58, 82, 83), (58, 83, 59), (59, 83, 84), (59, 84, 60), (60, 84, 85), (60, 85, 61), (61, 85, 86), (61, 86, 62), (62, 86, 87), (62, 87, 63), (63, 87, 88), (63, 88, 64), (64, 88, 89), (64, 89, 65), (65, 89, 90), (65, 90, 66), (66, 90, 91), (66, 91, 67), (67, 91, 92), (67, 92, 68), (68, 92, 93), (68, 93, 69), (69, 93, 94), (69, 94, 70), (70, 94, 95), (70, 95, 71), (71, 95, 72), (71, 72, 48), (72, 0, 1), (72, 1, 73), (73, 1, 2), (73, 2, 74), (74, 2, 3), (74, 3, 75), (75, 3, 4), (75, 4, 76), (76, 4, 5), (76, 5, 77), (77, 5, 6), (77, 6, 78), (78, 6, 7), (78, 7, 79), (79, 7, 8), (79, 8, 80), (80, 8, 9), (80, 9, 81), (81, 9, 10), (81, 10, 82), (82, 10, 11), (82, 11, 83), (83, 11, 12), (83, 12, 84), (84, 12, 13), (84, 13, 85), (85, 13, 14), (85, 14, 86), (86, 14, 15), (86, 15, 87), (87, 15, 16), (87, 16, 88), (88, 16, 17), (88, 17, 89), (89, 17, 18), (89, 18, 90), (90, 18, 19), (90, 19, 91), (91, 19, 20), (91, 20, 92), (92, 20, 21), (92, 21, 93), (93, 21, 22), (93, 22, 94), (94, 22, 23), (94, 23, 95), (95, 23, 0), (95, 0, 72)])
me_wholestembinding_0_42mesh.polygons.foreach_set('material_index', [1, 1, 1, 1, 1, 1, 1, 1, 1, 1, 1, 1, 1, 1, 1, 1, 1, 1, 1, 1, 1, 1, 1, 1, 1, 1, 1, 1, 1, 1, 1, 1, 1, 1, 1, 1, 1, 1, 1, 1, 1, 1, 1, 1, 1, 1, 1, 1, 1, 1, 1, 1, 1, 1, 1, 1, 1, 1, 1, 1, 1, 1, 1, 1, 1, 1, 1, 1, 1, 1, 1, 1, 1, 1, 1, 1, 1, 1, 1, 1, 1, 1, 1, 1, 1, 1, 1, 1, 1, 1, 1, 1, 1, 1, 1, 1, 1, 1, 1, 1, 1, 1, 1, 1, 1, 1, 1, 1, 1, 1, 1, 1, 1, 1, 1, 1, 1, 1, 1, 1, 1, 1, 1, 1, 1, 1, 1, 1, 1, 1, 1, 1, 1, 1, 1, 1, 1, 1, 1, 1, 1, 1, 1, 1, 1, 1, 1, 1, 1, 1, 1, 1, 1, 1, 1, 1, 1, 1, 1, 1, 1, 1, 1, 1, 1, 1, 1, 1, 1, 1, 1, 1, 1, 1, 1, 1, 1, 1, 1, 1, 1, 1, 1, 1, 1, 1, 1, 1, 1, 1, 1, 1])
me_wholestembinding_0_42mesh.materials.append(mat_totemdarkwood)
me_wholestembinding_0_42mesh.materials.append(mat_totemagedmetal)
me_wholestembinding_0_42mesh.materials.append(mat_totemopaquetealcrystal)
me_wholestembinding_0_42mesh.update()
me_wholestembinding_0_96mesh = bpy.data.meshes.new('WholeStemBinding_0.96Mesh')
me_wholestembinding_0_96mesh.from_pydata([(-0.002967, 0.1761, 0.935), (0.01515, 0.1737, 0.935), (0.03203, 0.1667, 0.935), (0.04653, 0.1556, 0.935), (0.05765, 0.1411, 0.935), (0.06465, 0.1242, 0.935), (0.06703, 0.1061, 0.935), (0.06465, 0.08796, 0.935), (0.05765, 0.07108, 0.935), (0.04653, 0.05658, 0.935), (0.03203, 0.04546, 0.935), (0.01515, 0.03846, 0.935), (-0.002967, 0.03608, 0.935), (-0.02108, 0.03846, 0.935), (-0.03797, 0.04546, 0.935), (-0.05246, 0.05658, 0.935), (-0.06359, 0.07108, 0.935), (-0.07058, 0.08796, 0.935), (-0.07297, 0.1061, 0.935), (-0.07058, 0.1242, 0.935), (-0.06359, 0.1411, 0.935), (-0.05246, 0.1556, 0.935), (-0.03797, 0.1667, 0.935), (-0.02108, 0.1737, 0.935), (-0.002967, 0.2011, 0.935), (0.02162, 0.1978, 0.935), (0.04453, 0.1884, 0.935), (0.06421, 0.1733, 0.935), (0.07931, 0.1536, 0.935), (0.0888, 0.1307, 0.935), (0.09203, 0.1061, 0.935), (0.0888, 0.08149, 0.935), (0.07931, 0.05858, 0.935), (0.06421, 0.0389, 0.935), (0.04453, 0.02381, 0.935), (0.02162, 0.01432, 0.935), (-0.002967, 0.01108, 0.935), (-0.02755, 0.01432, 0.935), (-0.05047, 0.02381, 0.935), (-0.07014, 0.0389, 0.935), (-0.08524, 0.05858, 0.935), (-0.09473, 0.08149, 0.935), (-0.09797, 0.1061, 0.935), (-0.09473, 0.1307, 0.935), (-0.08524, 0.1536, 0.935), (-0.07014, 0.1733, 0.935), (-0.05047, 0.1884, 0.935), (-0.02755, 0.1978, 0.935), (-0.002967, 0.2011, 0.985), (0.02162, 0.1978, 0.985), (0.04453, 0.1884, 0.985), (0.06421, 0.1733, 0.985), (0.07931, 0.1536, 0.985), (0.0888, 0.1307, 0.985), (0.09203, 0.1061, 0.985), (0.0888, 0.08149, 0.985), (0.07931, 0.05858, 0.985), (0.06421, 0.0389, 0.985), (0.04453, 0.02381, 0.985), (0.02162, 0.01432, 0.985), (-0.002967, 0.01108, 0.985), (-0.02755, 0.01432, 0.985), (-0.05047, 0.02381, 0.985), (-0.07014, 0.0389, 0.985), (-0.08524, 0.05858, 0.985), (-0.09473, 0.08149, 0.985), (-0.09797, 0.1061, 0.985), (-0.09473, 0.1307, 0.985), (-0.08524, 0.1536, 0.985), (-0.07014, 0.1733, 0.985), (-0.05047, 0.1884, 0.985), (-0.02755, 0.1978, 0.985), (-0.002967, 0.1761, 0.985), (0.01515, 0.1737, 0.985), (0.03203, 0.1667, 0.985), (0.04653, 0.1556, 0.985), (0.05765, 0.1411, 0.985), (0.06465, 0.1242, 0.985), (0.06703, 0.1061, 0.985), (0.06465, 0.08796, 0.985), (0.05765, 0.07108, 0.985), (0.04653, 0.05658, 0.985), (0.03203, 0.04546, 0.985), (0.01515, 0.03846, 0.985), (-0.002967, 0.03608, 0.985), (-0.02108, 0.03846, 0.985), (-0.03797, 0.04546, 0.985), (-0.05246, 0.05658, 0.985), (-0.06359, 0.07108, 0.985), (-0.07058, 0.08796, 0.985), (-0.07297, 0.1061, 0.985), (-0.07058, 0.1242, 0.985), (-0.06359, 0.1411, 0.985), (-0.05246, 0.1556, 0.985), (-0.03797, 0.1667, 0.985), (-0.02108, 0.1737, 0.985)], [], [(0, 24, 25), (0, 25, 1), (1, 25, 26), (1, 26, 2), (2, 26, 27), (2, 27, 3), (3, 27, 28), (3, 28, 4), (4, 28, 29), (4, 29, 5), (5, 29, 30), (5, 30, 6), (6, 30, 31), (6, 31, 7), (7, 31, 32), (7, 32, 8), (8, 32, 33), (8, 33, 9), (9, 33, 34), (9, 34, 10), (10, 34, 35), (10, 35, 11), (11, 35, 36), (11, 36, 12), (12, 36, 37), (12, 37, 13), (13, 37, 38), (13, 38, 14), (14, 38, 39), (14, 39, 15), (15, 39, 40), (15, 40, 16), (16, 40, 41), (16, 41, 17), (17, 41, 42), (17, 42, 18), (18, 42, 43), (18, 43, 19), (19, 43, 44), (19, 44, 20), (20, 44, 45), (20, 45, 21), (21, 45, 46), (21, 46, 22), (22, 46, 47), (22, 47, 23), (23, 47, 24), (23, 24, 0), (24, 48, 49), (24, 49, 25), (25, 49, 50), (25, 50, 26), (26, 50, 51), (26, 51, 27), (27, 51, 52), (27, 52, 28), (28, 52, 53), (28, 53, 29), (29, 53, 54), (29, 54, 30), (30, 54, 55), (30, 55, 31), (31, 55, 56), (31, 56, 32), (32, 56, 57), (32, 57, 33), (33, 57, 58), (33, 58, 34), (34, 58, 59), (34, 59, 35), (35, 59, 60), (35, 60, 36), (36, 60, 61), (36, 61, 37), (37, 61, 62), (37, 62, 38), (38, 62, 63), (38, 63, 39), (39, 63, 64), (39, 64, 40), (40, 64, 65), (40, 65, 41), (41, 65, 66), (41, 66, 42), (42, 66, 67), (42, 67, 43), (43, 67, 68), (43, 68, 44), (44, 68, 69), (44, 69, 45), (45, 69, 70), (45, 70, 46), (46, 70, 71), (46, 71, 47), (47, 71, 48), (47, 48, 24), (48, 72, 73), (48, 73, 49), (49, 73, 74), (49, 74, 50), (50, 74, 75), (50, 75, 51), (51, 75, 76), (51, 76, 52), (52, 76, 77), (52, 77, 53), (53, 77, 78), (53, 78, 54), (54, 78, 79), (54, 79, 55), (55, 79, 80), (55, 80, 56), (56, 80, 81), (56, 81, 57), (57, 81, 82), (57, 82, 58), (58, 82, 83), (58, 83, 59), (59, 83, 84), (59, 84, 60), (60, 84, 85), (60, 85, 61), (61, 85, 86), (61, 86, 62), (62, 86, 87), (62, 87, 63), (63, 87, 88), (63, 88, 64), (64, 88, 89), (64, 89, 65), (65, 89, 90), (65, 90, 66), (66, 90, 91), (66, 91, 67), (67, 91, 92), (67, 92, 68), (68, 92, 93), (68, 93, 69), (69, 93, 94), (69, 94, 70), (70, 94, 95), (70, 95, 71), (71, 95, 72), (71, 72, 48), (72, 0, 1), (72, 1, 73), (73, 1, 2), (73, 2, 74), (74, 2, 3), (74, 3, 75), (75, 3, 4), (75, 4, 76), (76, 4, 5), (76, 5, 77), (77, 5, 6), (77, 6, 78), (78, 6, 7), (78, 7, 79), (79, 7, 8), (79, 8, 80), (80, 8, 9), (80, 9, 81), (81, 9, 10), (81, 10, 82), (82, 10, 11), (82, 11, 83), (83, 11, 12), (83, 12, 84), (84, 12, 13), (84, 13, 85), (85, 13, 14), (85, 14, 86), (86, 14, 15), (86, 15, 87), (87, 15, 16), (87, 16, 88), (88, 16, 17), (88, 17, 89), (89, 17, 18), (89, 18, 90), (90, 18, 19), (90, 19, 91), (91, 19, 20), (91, 20, 92), (92, 20, 21), (92, 21, 93), (93, 21, 22), (93, 22, 94), (94, 22, 23), (94, 23, 95), (95, 23, 0), (95, 0, 72)])
me_wholestembinding_0_96mesh.polygons.foreach_set('material_index', [1, 1, 1, 1, 1, 1, 1, 1, 1, 1, 1, 1, 1, 1, 1, 1, 1, 1, 1, 1, 1, 1, 1, 1, 1, 1, 1, 1, 1, 1, 1, 1, 1, 1, 1, 1, 1, 1, 1, 1, 1, 1, 1, 1, 1, 1, 1, 1, 1, 1, 1, 1, 1, 1, 1, 1, 1, 1, 1, 1, 1, 1, 1, 1, 1, 1, 1, 1, 1, 1, 1, 1, 1, 1, 1, 1, 1, 1, 1, 1, 1, 1, 1, 1, 1, 1, 1, 1, 1, 1, 1, 1, 1, 1, 1, 1, 1, 1, 1, 1, 1, 1, 1, 1, 1, 1, 1, 1, 1, 1, 1, 1, 1, 1, 1, 1, 1, 1, 1, 1, 1, 1, 1, 1, 1, 1, 1, 1, 1, 1, 1, 1, 1, 1, 1, 1, 1, 1, 1, 1, 1, 1, 1, 1, 1, 1, 1, 1, 1, 1, 1, 1, 1, 1, 1, 1, 1, 1, 1, 1, 1, 1, 1, 1, 1, 1, 1, 1, 1, 1, 1, 1, 1, 1, 1, 1, 1, 1, 1, 1, 1, 1, 1, 1, 1, 1, 1, 1, 1, 1, 1, 1])
me_wholestembinding_0_96mesh.materials.append(mat_totemdarkwood)
me_wholestembinding_0_96mesh.materials.append(mat_totemagedmetal)
me_wholestembinding_0_96mesh.materials.append(mat_totemopaquetealcrystal)
me_wholestembinding_0_96mesh.update()

# ---- objects
ob_wholewindingcentralstem = bpy.data.objects.new('WholeWindingCentralStem', me_wholewindingcentralstemmesh)
ob_wholesweptgroundroot_0 = bpy.data.objects.new('WholeSweptGroundRoot_0', me_wholesweptgroundroot_0mesh)
ob_wholerootsole_0 = bpy.data.objects.new('WholeRootSole_0', me_wholerootsole_0mesh)
ob_wholesweptgroundroot_1 = bpy.data.objects.new('WholeSweptGroundRoot_1', me_wholesweptgroundroot_1mesh)
ob_wholerootsole_1 = bpy.data.objects.new('WholeRootSole_1', me_wholerootsole_1mesh)
ob_wholesweptgroundroot_2 = bpy.data.objects.new('WholeSweptGroundRoot_2', me_wholesweptgroundroot_2mesh)
ob_wholerootsole_2 = bpy.data.objects.new('WholeRootSole_2', me_wholerootsole_2mesh)
ob_wholeincurvingcrownclaw_0 = bpy.data.objects.new('WholeIncurvingCrownClaw_0', me_wholeincurvingcrownclaw_0mesh)
ob_wholeincurvingcrownclaw_1 = bpy.data.objects.new('WholeIncurvingCrownClaw_1', me_wholeincurvingcrownclaw_1mesh)
ob_wholeincurvingcrownclaw_2 = bpy.data.objects.new('WholeIncurvingCrownClaw_2', me_wholeincurvingcrownclaw_2mesh)
ob_wholedoubleendedheldcrystal = bpy.data.objects.new('WholeDoubleEndedHeldCrystal', me_wholedoubleendedheldcrystalmesh)
ob_wholestembinding_0_42 = bpy.data.objects.new('WholeStemBinding_0.42', me_wholestembinding_0_42mesh)
ob_wholestembinding_0_96 = bpy.data.objects.new('WholeStemBinding_0.96', me_wholestembinding_0_96mesh)

# ---- transforms, parenting, visibility, modifiers, constraints
ob_wholewindingcentralstem.location = (0.0, 0.0, 0.0)
ob_wholesweptgroundroot_0.location = (0.0, 0.0, 0.0)
ob_wholerootsole_0.location = (0.0, 0.0, 0.0)
ob_wholesweptgroundroot_1.location = (0.0, 0.0, 0.0)
ob_wholerootsole_1.location = (0.0, 0.0, 0.0)
ob_wholesweptgroundroot_2.location = (0.0, 0.0, 0.0)
ob_wholerootsole_2.location = (0.0, 0.0, 0.0)
ob_wholeincurvingcrownclaw_0.location = (0.0, 0.0, 0.0)
ob_wholeincurvingcrownclaw_1.location = (0.0, 0.0, 0.0)
ob_wholeincurvingcrownclaw_2.location = (0.0, 0.0, 0.0)
ob_wholedoubleendedheldcrystal.location = (0.0, 0.0, 0.0)
ob_wholestembinding_0_42.location = (0.0, 0.0, 0.0)
ob_wholestembinding_0_96.location = (0.0, 0.0, 0.0)

# ---- collection membership
scene.collection.objects.link(ob_wholewindingcentralstem)
scene.collection.objects.link(ob_wholesweptgroundroot_0)
scene.collection.objects.link(ob_wholerootsole_0)
scene.collection.objects.link(ob_wholesweptgroundroot_1)
scene.collection.objects.link(ob_wholerootsole_1)
scene.collection.objects.link(ob_wholesweptgroundroot_2)
scene.collection.objects.link(ob_wholerootsole_2)
scene.collection.objects.link(ob_wholeincurvingcrownclaw_0)
scene.collection.objects.link(ob_wholeincurvingcrownclaw_1)
scene.collection.objects.link(ob_wholeincurvingcrownclaw_2)
scene.collection.objects.link(ob_wholedoubleendedheldcrystal)
scene.collection.objects.link(ob_wholestembinding_0_42)
scene.collection.objects.link(ob_wholestembinding_0_96)

# ---- scene / render settings (as saved in the file)
scene.frame_start = 1; scene.frame_end = 250; scene.frame_set(1)
scene.render.engine = 'CYCLES'
scene.render.resolution_x = 640
scene.render.resolution_y = 640
scene.render.use_compositing = False
scene.cycles.use_denoising = False
scene.cycles.samples = 128
scene.cycles.use_adaptive_sampling = False
bpy.context.view_layer.update()

# ---- added for rendering (the .blend has no active camera and no usable light): camera, sun
cam_auto = bpy.data.cameras.new('AutoCamera')
cam_auto.lens = 50.0
cam_auto.sensor_width = 36.0
cam_auto.clip_end = 1000.0
ob_auto_camera = bpy.data.objects.new('AutoCamera', cam_auto)
scene.collection.objects.link(ob_auto_camera)
ob_auto_camera.location = (2.31448, -2.77737, 2.92158)
ob_auto_camera.rotation_euler = (1.09748, -7.21219e-08, 0.694738)
scene.camera = ob_auto_camera
light_auto_sun = bpy.data.lights.new('AutoSun', 'SUN')
light_auto_sun.energy = 3.0
light_auto_sun.angle = 0.0523599
ob_auto_sun = bpy.data.objects.new('AutoSun', light_auto_sun)
scene.collection.objects.link(ob_auto_sun)
ob_auto_sun.rotation_euler = (0.872665, 0.174533, 0.523599)
bpy.context.view_layer.update()
